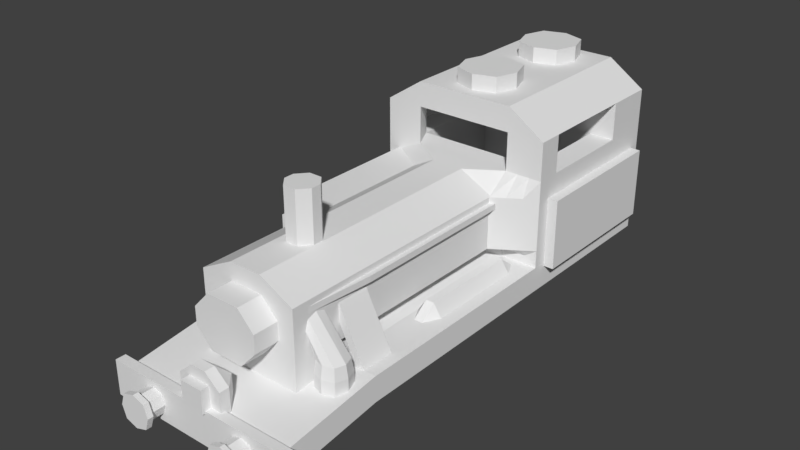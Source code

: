 # Source: Ireland_Train_Undissolved.blend  (saved by Blender 2.79.0; exported with 4.5.12 LTS)
import bpy
from mathutils import Matrix  # noqa: F401  (used for matrix-valued properties, if any)

bpy.ops.wm.read_factory_settings(use_empty=True)
scene = bpy.context.scene
scene.name = 'Scene'

# ---- collections
col_collection_1 = bpy.data.collections.new('Collection 1'); scene.collection.children.link(col_collection_1)

# ---- world
world_world = bpy.data.worlds.new('World'); scene.world = world_world
world_world.color = (0.05088, 0.05088, 0.05088)
world_world.use_sun_shadow = False
world_world.sun_shadow_jitter_overblur = 0.0
world_world.cycles.sampling_method = 'MANUAL'

# ---- meshes
me_cube_002 = bpy.data.meshes.new('Cube.002')
me_cube_002.from_pydata([(-1.75, -5.0, -0.25), (-1.75, -5.0, 0.25), (-1.75, 5.0, 0.0), (-1.75, 5.0, 0.5), (1.75, -5.0, -0.25), (1.75, -5.0, 0.25), (1.75, 5.0, 0.0), (1.75, 5.0, 0.5), (-1.75, 1.0, 0.0), (-1.75, 1.0, 0.5), (1.75, 1.0, 0.0), (1.75, 1.0, 0.5), (-1.75, -1.0, 0.0), (1.75, -1.0, 0.5), (-1.75, -1.0, 0.5), (1.75, -1.0, 0.0), (-1.75, -3.0, 0.0), (1.75, -3.0, 0.5), (-1.75, -3.0, 0.5), (1.75, -3.0, 0.0), (1.495, 5.0, 0.0), (1.749, 5.0, 0.5), (1.25, -5.0, -0.25), (1.495, -5.0, 0.25), (1.495, 1.0, 0.5), (1.739, 1.401, 0.0), (1.495, -1.0, 0.5), (1.739, -1.401, 0.0), (1.495, -3.0, 0.5), (1.25, -3.0, 0.0), (-1.495, 5.0, 0.0), (-1.495, -5.0, 0.25), (-1.739, 1.401, 0.0), (-1.739, -1.401, 0.0), (-1.25, -3.0, 0.0), (-1.751, 5.0, 0.5), (-1.25, -5.0, -0.25), (-1.495, 1.0, 0.5), (-1.495, -1.0, 0.5), (-1.495, -3.0, 0.5), (0.9967, 0.7973, -0.75), (0.9967, -0.7973, -0.75), (-0.9967, 0.7973, -0.75), (-0.9967, -0.7973, -0.75), (0.9954, 5.0, 0.5), (0.75, -5.0, -0.25), (0.9954, 1.0, 0.5), (0.9954, -1.0, 0.5), (0.9954, -3.0, 0.5), (0.8972, 5.0, 0.0), (0.9954, -5.0, 0.25), (0.75, 1.401, 0.0), (0.75, -1.401, 0.0), (0.75, -3.0, 0.0), (0.75, 0.7973, -0.75), (0.75, -0.7973, -0.75), (-0.9954, 5.0, 0.0), (-0.9954, -5.0, 0.25), (-0.9944, 1.401, 0.0), (-0.9944, -1.401, 0.0), (-0.75, -3.0, 0.0), (-0.6233, 0.7973, -0.75), (-0.6233, -0.7973, -0.75), (-0.9954, 5.0, 0.5), (-0.75, -5.0, -0.25), (-0.9954, 1.0, 0.5), (-0.9954, -1.0, 0.5), (-0.9954, -3.0, 0.5), (-1.75, 2.0, 0.5), (1.75, 2.0, 0.0), (-1.75, 2.0, 0.0), (1.75, 2.0, 0.5), (1.678, 2.301, 0.0), (1.749, 2.0, 0.5), (-1.678, 2.301, 0.0), (-1.751, 2.0, 0.5), (1.249, 2.0, 0.5), (0.7868, 2.301, 0.0), (-0.9946, 2.301, 0.0), (-1.251, 2.0, 0.5), (-1.75, 4.5, 0.5), (1.75, 4.5, 0.0), (-1.75, 4.5, 0.0), (1.75, 4.5, 0.5), (1.523, 4.545, 0.0), (1.749, 4.5, 0.5), (-1.523, 4.545, 0.0), (-1.751, 4.5, 0.5), (0.8807, 4.545, 0.0), (-0.9953, 4.545, 0.0), (-1.75, 1.5, 0.0), (1.75, 1.5, 0.5), (1.708, 1.851, 0.0), (1.749, 1.5, 0.5), (-1.708, 1.851, 0.0), (-1.751, 1.5, 0.5), (0.9954, 1.5, 0.5), (0.7684, 1.851, 0.0), (-0.9945, 1.851, 0.0), (-0.9954, 1.5, 0.5), (-1.75, 1.5, 0.5), (1.75, 1.5, 0.0), (-1.75, 4.0, 0.0), (1.75, 4.0, 0.5), (1.554, 4.096, 0.0), (1.749, 4.0, 0.5), (-1.554, 4.096, 0.0), (-1.751, 4.0, 0.5), (1.249, 4.0, 0.5), (0.8619, 4.096, 0.0), (-0.9952, 4.096, 0.0), (-1.251, 4.0, 0.5), (-1.75, 4.0, 0.5), (1.75, 4.0, 0.0), (0.9954, 5.0, 2.25), (1.749, 5.0, 2.25), (-0.9954, 5.0, 2.25), (-1.751, 5.0, 2.25), (1.749, 4.0, 2.25), (1.749, 2.0, 2.25), (-1.751, 4.0, 2.25), (-1.751, 2.0, 2.25), (1.249, 4.0, 2.25), (1.249, 2.0, 2.25), (-1.251, 4.0, 2.25), (-1.251, 2.0, 2.25), (1.749, 4.5, 2.25), (-1.751, 4.5, 2.25), (1.005, 5.0, 3.5), (0.9954, 5.0, 3.5), (1.749, 1.5, 2.25), (-1.751, 1.5, 2.25), (0.9954, 1.5, 2.25), (-0.9954, 1.5, 2.25), (0.9954, 5.0, 3.0), (1.749, 5.0, 3.0), (-0.9954, 5.0, 3.0), (-1.751, 5.0, 3.0), (0.9954, 2.0, 3.0), (1.749, 2.0, 3.0), (-1.751, 2.0, 3.0), (-1.251, 2.0, 3.0), (1.749, 4.5, 3.0), (-1.751, 4.5, 3.0), (1.749, 1.5, 3.0), (-1.751, 1.5, 3.0), (0.9954, 1.5, 3.0), (-0.9954, 1.5, 3.0), (1.749, 4.0, 3.0), (-1.751, 4.0, 3.0), (0.9954, 4.0, 3.0), (-1.251, 4.0, 3.0), (-0.9954, 5.0, 3.5), (-1.005, 5.0, 3.5), (0.9954, 2.0, 3.5), (1.005, 2.0, 3.5), (-1.005, 2.0, 3.5), (-0.9954, 2.0, 3.5), (1.005, 4.5, 3.5), (-1.005, 4.5, 3.5), (0.9954, 4.5, 3.5), (-0.9954, 4.5, 3.5), (1.005, 1.5, 3.5), (-1.005, 1.5, 3.5), (0.9954, 1.5, 3.5), (-0.9954, 1.5, 3.5), (1.005, 4.0, 3.5), (-1.005, 4.0, 3.5), (0.9954, 4.0, 3.5), (-0.9954, 4.0, 3.5), (-0.3187, -3.0, 2.25), (-0.9954, -3.0, 0.5), (0.9954, -3.0, 0.5), (0.3187, -3.0, 2.25), (0.9954, -3.0, 0.85), (-0.9954, -3.0, 0.85), (-1.751, 4.0, 0.85), (-0.9954, 1.0, 0.85), (0.9954, 1.0, 0.85), (-1.751, 5.0, 0.85), (-1.751, 4.5, 0.85), (-1.751, 2.0, 0.85), (-1.751, 1.5, 0.85), (1.749, 5.0, 0.85), (0.9954, 5.0, 0.85), (1.749, 4.0, 0.85), (1.749, 4.5, 0.85), (-0.9954, 5.0, 0.85), (1.749, 1.5, 0.85), (1.749, 2.0, 0.85), (-0.9933, -3.0, 0.675), (-0.9954, 1.5, 0.675), (-1.751, 5.0, 0.675), (-1.751, 2.0, 0.675), (1.749, 5.0, 0.675), (1.749, 4.0, 0.675), (1.749, 2.0, 0.675), (0.9933, -3.0, 0.675), (-1.751, 4.0, 0.675), (0.9954, 1.5, 0.675), (-1.751, 4.5, 0.675), (-1.751, 1.5, 0.675), (0.9954, 5.0, 0.675), (1.749, 4.5, 0.675), (-0.9954, 5.0, 0.675), (1.749, 1.5, 0.675), (0.9954, -3.0, 1.9), (-1.751, 4.0, 1.9), (0.9954, 1.0, 1.9), (-1.751, 4.5, 1.9), (-1.751, 1.5, 1.9), (0.9954, 5.0, 1.9), (1.749, 4.5, 1.9), (-0.9954, 5.0, 1.9), (1.749, 1.5, 1.9), (-0.9954, -3.0, 1.9), (-0.9954, 1.0, 1.9), (-1.751, 5.0, 1.9), (-1.751, 2.0, 1.9), (1.749, 5.0, 1.9), (1.749, 4.0, 1.9), (1.749, 2.0, 1.9), (-0.9954, 1.05, 0.5), (-0.3187, 1.05, 2.25), (0.3187, 1.05, 2.25), (0.9954, 1.05, 0.5), (-0.9954, 1.05, 0.85), (0.9954, 1.05, 0.85), (0.3187, 1.05, 0.675), (-0.3187, 1.05, 0.675), (-0.9954, 1.05, 1.9), (0.9954, 1.05, 1.9), (0.9954, -4.0, 1.9), (0.3187, -4.0, 2.25), (-0.9933, -4.0, 0.675), (-0.9954, -4.0, 0.35), (0.9954, -4.0, 0.35), (-0.3187, -4.0, 2.25), (0.9933, -4.0, 0.675), (0.9954, -4.0, 0.85), (-0.9954, -4.0, 1.9), (-0.9954, -4.0, 0.85), (-0.3318, 5.0, 0.5), (0.3318, 5.0, 0.5), (-0.25, -5.0, -0.25), (0.25, -5.0, -0.25), (-0.3318, -3.0, 0.5), (0.3318, -3.0, 0.5), (0.2663, 5.0, 0.0), (-0.3645, 5.0, 0.0), (0.3318, -5.0, 0.25), (-0.3318, -5.0, 0.25), (0.1685, 1.401, 0.0), (-0.4129, 1.401, 0.0), (0.1685, -1.401, 0.0), (-0.4129, -1.401, 0.0), (0.25, -3.0, 0.0), (-0.25, -3.0, 0.0), (0.2922, 0.7973, -0.75), (-0.1656, 0.7973, -0.75), (0.2922, -0.7973, -0.75), (-0.1656, -0.7973, -0.75), (-0.3318, 2.0, 0.5), (0.3318, 2.0, 0.5), (0.193, 2.301, 0.0), (-0.4008, 2.301, 0.0), (0.2553, 4.545, 0.0), (-0.37, 4.545, 0.0), (0.1808, 1.851, 0.0), (-0.4069, 1.851, 0.0), (0.2429, 4.096, 0.0), (-0.3762, 4.096, 0.0), (-0.3318, 4.0, 0.5), (0.3318, 4.0, 0.5), (-0.3318, 5.0, 2.25), (0.3318, 5.0, 2.25), (-0.3318, 2.0, 2.25), (0.3318, 2.0, 2.25), (-0.3318, 1.5, 2.25), (0.3318, 1.5, 2.25), (-0.3318, 4.0, 2.25), (0.3318, 4.0, 2.25), (-0.3318, 5.0, 3.0), (0.3318, 5.0, 3.0), (-0.3318, 4.0, 3.0), (0.3318, 4.0, 3.0), (-0.3318, 5.0, 3.5), (0.3318, 5.0, 3.5), (-0.3318, 4.5, 3.5), (0.3318, 4.5, 3.5), (-0.3318, 4.0, 3.5), (0.3318, 4.0, 3.5), (-0.3318, 2.0, 3.0), (0.3318, 2.0, 3.0), (0.3318, 1.5, 3.0), (-0.3318, 1.5, 3.0), (-0.3318, 1.5, 3.5), (0.3318, 1.5, 3.5), (0.3318, 2.0, 3.5), (-0.3318, 2.0, 3.5), (-0.1062, -3.0, 2.25), (0.1062, -3.0, 2.25), (-0.3318, 5.0, 0.85), (0.3318, 5.0, 0.85), (-0.3318, 5.0, 0.675), (0.3318, 5.0, 0.675), (-0.3318, 5.0, 1.9), (0.3318, 5.0, 1.9), (-0.1062, 1.05, 2.25), (0.1062, 1.05, 2.25), (-0.3318, -4.0, 0.35), (0.3318, -4.0, 0.35), (-0.1062, -4.0, 2.25), (0.1062, -4.0, 2.25), (0.3302, -4.0, 0.85), (-0.3302, -4.0, 0.85), (0.1062, -4.0, 0.675), (-0.1062, -4.0, 0.675), (0.3302, -4.0, 1.9), (-0.3302, -4.0, 1.9), (0.3302, -4.5, 0.85), (-0.3302, -4.5, 0.85), (0.3302, -4.5, 1.9), (-0.3302, -4.5, 1.9), (-0.1106, 5.0, 0.5), (0.1106, 5.0, 0.5), (-0.08333, -5.0, -0.25), (0.08333, -5.0, -0.25), (-0.1106, -3.0, 0.5), (0.1106, -3.0, 0.5), (0.05605, 5.0, 0.0), (-0.1542, 5.0, 0.0), (0.1106, -5.0, 0.25), (-0.1106, -5.0, 0.25), (-0.02528, 1.401, 0.0), (-0.2191, 1.401, 0.0), (-0.02528, -1.401, 0.0), (-0.2191, -1.401, 0.0), (0.08333, -3.0, 0.0), (-0.08333, -3.0, 0.0), (0.1396, 0.7973, -0.75), (-0.01296, 0.7973, -0.75), (0.1396, -0.7973, -0.75), (-0.01296, -0.7973, -0.75), (-0.1106, 2.0, 0.5), (0.1106, 2.0, 0.5), (-0.004947, 2.301, 0.0), (-0.2029, 2.301, 0.0), (0.0469, 4.545, 0.0), (-0.1615, 4.545, 0.0), (-0.01511, 1.851, 0.0), (-0.211, 1.851, 0.0), (0.03653, 4.096, 0.0), (-0.1698, 4.096, 0.0), (-0.1106, 4.0, 0.5), (0.1106, 4.0, 0.5), (-0.1106, 5.0, 2.25), (0.1106, 5.0, 2.25), (-0.1106, 2.0, 2.25), (0.1106, 2.0, 2.25), (-0.1106, 1.5, 2.25), (0.1106, 1.5, 2.25), (-0.1106, 4.0, 2.25), (0.1106, 4.0, 2.25), (-0.1106, 5.0, 3.0), (0.1106, 5.0, 3.0), (-0.1106, 4.0, 3.0), (0.1106, 4.0, 3.0), (-0.1106, 5.0, 3.5), (0.1106, 5.0, 3.5), (-0.1106, 4.5, 3.5), (0.1106, 4.5, 3.5), (-0.1106, 4.0, 3.5), (0.1106, 4.0, 3.5), (-0.1106, 2.0, 3.0), (0.1106, 2.0, 3.0), (0.1106, 1.5, 3.0), (-0.1106, 1.5, 3.0), (-0.1106, 1.5, 3.5), (0.1106, 1.5, 3.5), (0.1106, 2.0, 3.5), (-0.1106, 2.0, 3.5), (-0.03541, -3.0, 2.25), (0.03541, -3.0, 2.25), (-0.1106, 5.0, 0.85), (0.1106, 5.0, 0.85), (-0.1106, 5.0, 0.675), (0.1106, 5.0, 0.675), (-0.1106, 5.0, 1.9), (0.1106, 5.0, 1.9), (-0.03541, 1.05, 2.25), (0.03541, 1.05, 2.25), (-0.1106, -4.0, 0.35), (0.1106, -4.0, 0.35), (-0.03541, -4.0, 2.25), (0.03541, -4.0, 2.25), (0.2191, -4.0, 0.85), (-0.2191, -4.0, 0.85), (0.03541, -4.0, 0.675), (-0.03541, -4.0, 0.675), (0.2191, -4.0, 1.9), (-0.2191, -4.0, 1.9), (0.2191, -4.5, 0.85), (-0.2191, -4.5, 0.85), (0.2191, -4.5, 1.9), (-0.2191, -4.5, 1.9), (-0.9954, -3.0, 1.55), (-0.9954, -3.0, 1.2), (-0.9954, 1.0, 1.55), (-0.9954, 1.0, 1.2), (-1.751, 5.0, 1.55), (-1.751, 5.0, 1.2), (-1.751, 2.0, 1.55), (-1.751, 2.0, 1.2), (1.749, 5.0, 1.55), (1.749, 5.0, 1.2), (1.749, 4.0, 1.55), (1.749, 4.0, 1.2), (1.749, 2.0, 1.55), (1.749, 2.0, 1.2), (0.9954, -3.0, 1.2), (0.9954, -3.0, 1.55), (-1.751, 4.0, 1.2), (-1.751, 4.0, 1.55), (0.9954, 1.0, 1.2), (0.9954, 1.0, 1.55), (-1.751, 4.5, 1.2), (-1.751, 4.5, 1.55), (-1.751, 1.5, 1.2), (-1.751, 1.5, 1.55), (0.9954, 5.0, 1.2), (0.9954, 5.0, 1.55), (1.749, 4.5, 1.2), (1.749, 4.5, 1.55), (-0.9954, 5.0, 1.2), (-0.9954, 5.0, 1.55), (1.749, 1.5, 1.2), (1.749, 1.5, 1.55), (0.9954, 1.05, 1.55), (0.9954, 1.05, 1.2), (-0.9954, 1.05, 1.2), (-0.9954, 1.05, 1.55), (-0.9954, -4.0, 1.55), (-0.9954, -4.0, 1.2), (0.9954, -4.0, 1.2), (0.9954, -4.0, 1.55), (-0.6573, -4.0, 1.2), (-0.6573, -4.0, 1.55), (0.6573, -4.0, 1.2), (0.6573, -4.0, 1.55), (0.3318, 5.0, 1.2), (0.3318, 5.0, 1.55), (-0.3318, 5.0, 1.2), (-0.3318, 5.0, 1.55), (-0.6573, -4.5, 1.2), (-0.6573, -4.5, 1.55), (0.6573, -4.5, 1.2), (0.6573, -4.5, 1.55), (-0.2191, -4.5, 1.2), (-0.2191, -4.5, 1.55), (0.2191, -4.5, 1.2), (0.2191, -4.5, 1.55), (0.1106, 5.0, 1.2), (0.1106, 5.0, 1.55), (-0.1106, 5.0, 1.2), (-0.1106, 5.0, 1.55), (-0.9954, -2.345, 0.5), (0.3187, -2.345, 2.25), (-0.9954, -2.345, 0.85), (0.9954, -2.345, 0.85), (0.3187, -2.345, 0.675), (-0.3187, -2.345, 0.675), (-0.9954, -2.345, 1.9), (0.9954, -2.345, 1.9), (-0.3187, -2.345, 2.25), (0.9954, -2.345, 0.5), (0.1062, -2.345, 2.25), (-0.1062, -2.345, 2.25), (0.03541, -2.345, 2.25), (-0.03541, -2.345, 2.25), (0.9954, -2.345, 1.2), (0.9954, -2.345, 1.55), (-0.9954, -2.345, 1.55), (-0.9954, -2.345, 1.2), (-0.1268, -2.99, 2.243), (-0.1268, -2.99, 3.243), (-0.1268, -2.39, 2.243), (-0.1268, -2.39, 3.243), (0.1268, -2.99, 2.243), (0.1268, -2.99, 3.243), (0.1268, -2.39, 2.243), (0.1268, -2.39, 3.243), (0.1, -2.39, 2.243), (-0.1, -2.39, 2.243), (-0.1, -2.39, 3.243), (0.1, -2.39, 3.243), (-0.1, -2.99, 2.243), (0.1, -2.99, 2.243), (0.1, -2.99, 3.243), (-0.1, -2.99, 3.243), (-0.3, -2.59, 2.243), (-0.3, -2.79, 2.243), (-0.3, -2.79, 3.243), (-0.3, -2.59, 3.243), (0.3, -2.79, 2.243), (0.3, -2.59, 2.243), (0.3, -2.59, 3.243), (0.3, -2.79, 3.243), (0.1, -2.59, 3.243), (0.1, -2.79, 3.243), (-0.1, -2.59, 3.243), (-0.1, -2.79, 3.243), (-1.962, -5.192, -0.3457), (-1.962, -5.192, 0.3457), (-1.962, -4.992, -0.3457), (-1.962, -4.992, 0.3457), (1.962, -5.192, -0.3457), (1.962, -5.192, 0.3457), (1.962, -4.992, -0.3457), (1.962, -4.992, 0.3457), (-1.24, -5.341, 7.191e-10), (-1.0, -5.341, 0.24), (-0.76, -5.341, 7.191e-10), (-1.0, -5.341, -0.24), (-1.24, -5.173, -1.74e-08), (-1.18, -5.341, -0.18), (-1.24, -5.508, 1.884e-08), (-1.18, -5.341, 0.18), (-1.0, -5.173, 0.24), (-1.0, -5.508, 0.24), (-0.82, -5.341, 0.18), (-0.76, -5.173, -1.74e-08), (-0.76, -5.508, 1.884e-08), (-0.82, -5.341, -0.18), (-1.0, -5.173, -0.24), (-1.0, -5.508, -0.24), (-1.18, -5.173, -0.18), (-1.18, -5.508, -0.18), (-1.18, -5.173, 0.18), (-1.18, -5.508, 0.18), (-0.82, -5.173, -0.18), (-0.82, -5.508, -0.18), (-0.82, -5.173, 0.18), (-0.82, -5.508, 0.18), (0.76, -5.341, 7.191e-10), (1.0, -5.341, 0.24), (1.24, -5.341, 7.191e-10), (1.0, -5.341, -0.24), (0.76, -5.173, -1.74e-08), (0.82, -5.341, -0.18), (0.76, -5.508, 1.884e-08), (0.82, -5.341, 0.18), (1.0, -5.173, 0.24), (1.0, -5.508, 0.24), (1.18, -5.341, 0.18), (1.24, -5.173, -1.74e-08), (1.24, -5.508, 1.884e-08), (1.18, -5.341, -0.18), (1.0, -5.173, -0.24), (1.0, -5.508, -0.24), (0.82, -5.173, -0.18), (0.82, -5.508, -0.18), (0.82, -5.173, 0.18), (0.82, -5.508, 0.18), (1.18, -5.173, -0.18), (1.18, -5.508, -0.18), (1.18, -5.173, 0.18), (1.18, -5.508, 0.18), (-1.18, -5.608, -0.18), (-1.24, -5.608, 2.639e-08), (-1.18, -5.608, 0.18), (-1.0, -5.608, 0.24), (-0.82, -5.608, 0.18), (-0.76, -5.608, 2.639e-08), (-0.82, -5.608, -0.18), (-1.0, -5.608, -0.24), (0.82, -5.607, -0.18), (0.76, -5.607, 2.639e-08), (0.82, -5.607, 0.18), (1.0, -5.607, 0.24), (1.18, -5.607, 0.18), (1.24, -5.607, 2.639e-08), (1.18, -5.607, -0.18), (1.0, -5.607, -0.24), (-1.236, -5.498, -0.2451), (-1.316, -5.498, -0.006299), (-1.236, -5.498, 0.2325), (-0.9976, -5.498, 0.3121), (-0.7588, -5.498, 0.2325), (-0.6792, -5.498, -0.006299), (-0.7588, -5.498, -0.2451), (-0.9976, -5.498, -0.3247), (-1.236, -5.608, -0.2451), (-1.316, -5.608, -0.006299), (-1.236, -5.608, 0.2325), (-0.9976, -5.608, 0.3121), (-0.7588, -5.608, 0.2325), (-0.6792, -5.608, -0.006299), (-0.7588, -5.608, -0.2451), (-0.9976, -5.608, -0.3247), (0.7658, -5.508, -0.2339), (0.6878, -5.508, 5.199e-05), (0.7658, -5.508, 0.2341), (0.9998, -5.508, 0.3121), (1.234, -5.508, 0.2341), (1.312, -5.508, 5.199e-05), (1.234, -5.508, -0.2339), (0.9998, -5.508, -0.3119), (0.7658, -5.607, -0.2339), (0.6878, -5.607, 5.2e-05), (0.7658, -5.607, 0.2341), (0.9998, -5.607, 0.3121), (1.234, -5.607, 0.2341), (1.312, -5.607, 5.2e-05), (1.234, -5.607, -0.2339), (0.9998, -5.607, -0.3119), (-1.583, -3.0, 0.375), (-1.408, -3.0, 0.375), (-1.583, -2.345, 0.375), (-1.408, -2.345, 0.375), (1.408, -3.0, 0.375), (1.583, -3.0, 0.375), (1.408, -2.345, 0.375), (1.583, -2.345, 0.375), (-1.525, -1.0, 0.02876), (-1.525, -1.0, 2.029), (-1.525, 1.543, 0.02876), (-1.525, 1.543, 2.029), (-0.102, -1.0, 2.029), (-0.102, 1.543, 2.029), (-1.18, 1.543, 2.029), (-1.18, -1.0, 0.02876), (-1.18, -1.0, 2.029), (-0.102, -2.042, 2.029), (-0.102, -2.042, 0.02876), (-1.18, -2.042, 0.02876), (-1.18, -2.042, 2.029), (-1.525, -1.0, 0.6954), (-1.525, -1.0, 1.362), (-1.525, 1.543, 1.362), (-1.525, 1.543, 0.6954), (-1.18, -1.0, 1.362), (-1.18, -1.0, 0.6954), (-0.102, -2.042, 1.362), (-0.102, -2.042, 0.6954), (-1.18, -2.042, 1.362), (-1.18, -2.042, 0.6954), (-1.651, -1.098, 0.6954), (-1.651, -1.098, 1.362), (-1.651, 1.777, 1.362), (-1.651, 1.777, 0.6954), (-1.246, -1.098, 1.362), (-1.246, -1.098, 0.6954), (0.02484, -2.276, 1.362), (0.02484, -2.276, 0.6954), (-1.246, -2.276, 1.362), (-1.246, -2.276, 0.6954), (1.118, 1.0, 0.6819), (1.373, 1.0, 0.6819), (1.118, -1.0, 0.6819), (1.373, -1.0, 0.6819), (1.247, 5.0, 0.5), (1.498, 5.0, 0.5), (0.9167, -5.0, -0.25), (1.083, -5.0, -0.25), (1.162, 1.326, 0.5), (1.329, 1.326, 0.5), (1.162, -1.32, 0.5), (1.329, -1.32, 0.5), (1.162, -3.0, 0.5), (1.329, -3.0, 0.5), (1.296, 5.0, 0.0), (1.097, 5.0, 0.0), (1.329, -5.0, 0.25), (1.162, -5.0, 0.25), (1.409, 1.401, 0.0), (1.08, 1.401, 0.0), (1.409, -1.401, 0.0), (1.08, -1.401, 0.0), (1.083, -3.0, 0.0), (0.9167, -3.0, 0.0), (0.9144, 0.7973, -0.75), (0.8322, 0.7973, -0.75), (0.9144, -0.7973, -0.75), (0.8322, -0.7973, -0.75), (1.381, 2.301, 0.0), (1.084, 2.301, 0.0), (1.309, 4.545, 0.0), (1.095, 4.545, 0.0), (1.247, 1.5, 0.5), (1.498, 1.5, 0.5), (1.395, 1.851, 0.0), (1.082, 1.851, 0.0), (1.323, 4.096, 0.0), (1.093, 4.096, 0.0), (1.247, 5.0, 2.25), (1.498, 5.0, 2.25), (1.247, 1.5, 2.25), (1.498, 1.5, 2.25), (1.247, 5.0, 3.0), (1.498, 5.0, 3.0), (1.247, 1.5, 3.0), (1.498, 1.5, 3.0), (0.9988, 5.0, 3.5), (1.002, 5.0, 3.5), (0.9988, 2.0, 3.5), (1.002, 2.0, 3.5), (0.9988, 4.5, 3.5), (1.002, 4.5, 3.5), (0.9988, 1.5, 3.5), (1.002, 1.5, 3.5), (0.9988, 4.0, 3.5), (1.002, 4.0, 3.5), (1.247, 5.0, 0.85), (1.498, 5.0, 0.85), (1.498, 1.333, 0.85), (1.247, 1.167, 0.85), (1.498, 1.5, 0.675), (1.247, 1.5, 0.675), (1.247, 5.0, 0.675), (1.498, 5.0, 0.675), (1.247, 5.0, 1.9), (1.498, 5.0, 1.9), (1.498, 1.333, 1.9), (1.247, 1.167, 1.9), (1.498, 1.333, 1.2), (1.247, 1.167, 1.2), (1.498, 1.333, 1.55), (1.247, 1.167, 1.55), (1.247, 5.0, 1.2), (1.498, 5.0, 1.2), (1.247, 5.0, 1.55), (1.498, 5.0, 1.55), (1.162, 1.0, 0.75), (1.329, 1.0, 0.75), (1.162, -1.0, 0.75), (1.329, -1.0, 0.75), (0.9954, -3.0, 1.667), (0.9954, -3.0, 1.783), (-0.9954, 1.05, 1.667), (-0.9954, 1.05, 1.783), (0.9954, -4.0, 1.667), (0.9954, -4.0, 1.783), (-0.5482, -4.0, 1.667), (-0.4392, -4.0, 1.783), (0.5482, -4.0, 1.667), (0.4392, -4.0, 1.783), (-0.5482, -4.5, 1.667), (-0.4392, -4.5, 1.783), (0.5482, -4.5, 1.667), (0.4392, -4.5, 1.783), (-0.2191, -4.5, 1.667), (-0.2191, -4.5, 1.783), (0.2191, -4.5, 1.667), (0.2191, -4.5, 1.783), (-0.9954, -3.0, 1.783), (-0.9954, -3.0, 1.667), (0.9954, 1.05, 1.783), (0.9954, 1.05, 1.667), (-0.9954, -4.0, 1.783), (-0.9954, -4.0, 1.667), (-0.9954, -2.345, 1.667), (-0.9954, -2.345, 1.783), (0.9954, -2.345, 1.783), (0.9954, -2.345, 1.667), (0.9964, -3.655, 1.667), (0.9964, -3.655, 1.783), (1.095, 1.076, 1.783), (1.095, 1.076, 1.667), (1.095, -2.345, 1.783), (1.095, -2.345, 1.667), (1.034, -3.504, 0.6696), (1.334, -3.204, 0.6696), (1.634, -3.504, 0.6696), (1.334, -3.804, 0.6696), (1.034, -3.504, 0.1896), (1.109, -3.729, 0.6696), (0.9685, -3.504, 1.18), (1.109, -3.279, 0.6696), (1.334, -3.204, 0.1896), (0.9685, -3.26, 1.424), (1.559, -3.279, 0.6696), (1.634, -3.504, 0.1896), (0.9685, -3.504, 1.668), (1.559, -3.729, 0.6696), (1.334, -3.804, 0.1896), (0.9685, -3.748, 1.424), (1.109, -3.729, 0.1896), (0.9685, -3.687, 1.241), (1.109, -3.279, 0.1896), (0.9685, -3.321, 1.241), (1.559, -3.729, 0.1896), (0.9685, -3.687, 1.607), (1.559, -3.279, 0.1896), (0.9685, -3.321, 1.607), (1.073, -3.504, 0.9096), (1.334, -3.243, 0.9096), (1.595, -3.504, 0.9096), (1.334, -3.765, 0.9096), (1.138, -3.7, 0.9096), (1.138, -3.308, 0.9096), (1.529, -3.308, 0.9096), (1.529, -3.7, 0.9096), (-0.225, -5.248, 0.3051), (-0.225, -5.248, 0.7551), (-0.225, -5.076, 0.3051), (-0.225, -5.076, 0.7551), (0.225, -5.248, 0.3051), (0.225, -5.248, 0.7551), (0.225, -5.076, 0.3051), (0.225, -5.076, 0.7551), (-0.45, -5.076, 0.7206), (-0.45, -5.076, 0.08011), (0.45, -5.076, 0.08011), (0.45, -5.076, 0.7206), (-0.45, -4.876, 0.7206), (-0.45, -4.876, 0.08011), (0.45, -4.876, 0.08011), (0.45, -4.876, 0.7206), (0.075, -5.076, 0.3051), (-0.075, -5.076, 0.3051), (-0.075, -5.076, 0.7551), (0.075, -5.076, 0.7551), (-0.075, -5.248, 0.3051), (0.075, -5.248, 0.3051), (0.075, -5.248, 0.7551), (-0.075, -5.248, 0.7551), (0.15, -5.076, 0.08011), (-0.15, -5.076, 0.08011), (-0.15, -5.076, 0.9801), (0.15, -5.076, 0.9801), (0.15, -4.557, 0.08011), (-0.15, -4.557, 0.08011), (-0.15, -4.876, 0.9801), (0.15, -4.876, 0.9801), (-0.225, -5.248, 0.4551), (-0.225, -5.248, 0.6051), (-0.225, -5.076, 0.6051), (-0.225, -5.076, 0.4551), (0.225, -5.076, 0.6051), (0.225, -5.076, 0.4551), (0.225, -5.248, 0.6051), (0.225, -5.248, 0.4551), (-0.45, -5.076, 0.5071), (-0.45, -5.076, 0.2936), (0.45, -5.076, 0.5071), (0.45, -5.076, 0.2936), (-0.45, -4.876, 0.5071), (-0.45, -4.876, 0.2936), (0.45, -4.876, 0.5071), (0.45, -4.876, 0.2936), (-0.15, -4.557, 0.6801), (-0.15, -4.557, 0.3801), (0.15, -4.557, 0.6801), (0.15, -4.557, 0.3801), (0.075, -5.248, 0.6051), (0.075, -5.248, 0.4551), (-0.075, -5.248, 0.6051), (-0.075, -5.248, 0.4551), (1.551, 1.78, 0.4287), (1.551, 1.78, 1.829), (1.551, 4.78, 0.4287), (1.551, 4.78, 1.829), (1.951, 1.78, 0.4287), (1.951, 1.78, 1.829), (1.951, 4.78, 0.4287), (1.951, 4.78, 1.829), (-1.551, 4.78, 0.4287), (-1.551, 4.78, 1.829), (-1.551, 1.78, 0.4287), (-1.551, 1.78, 1.829), (-1.951, 4.78, 0.4287), (-1.951, 4.78, 1.829), (-1.951, 1.78, 0.4287), (-1.951, 1.78, 1.829), (-0.5878, 4.327, 3.647), (0.0, 4.915, 3.647), (0.5878, 4.327, 3.647), (0.0, 3.739, 3.647), (-0.5878, 4.327, 3.485), (-0.4408, 3.886, 3.647), (-0.5878, 4.327, 3.808), (-0.4408, 4.768, 3.647), (0.0, 4.915, 3.485), (0.0, 4.915, 3.808), (0.4408, 4.768, 3.647), (0.5878, 4.327, 3.485), (0.5878, 4.327, 3.808), (0.4408, 3.886, 3.647), (0.0, 3.739, 3.485), (0.0, 3.739, 3.808), (-0.4408, 3.886, 3.485), (-0.4408, 3.886, 3.808), (-0.4408, 4.768, 3.485), (-0.4408, 4.768, 3.808), (0.4408, 3.886, 3.485), (0.4408, 3.886, 3.808), (0.4408, 4.768, 3.485), (0.4408, 4.768, 3.808), (-0.5878, 2.327, 3.647), (0.0, 2.915, 3.647), (0.5878, 2.327, 3.647), (0.0, 1.739, 3.647), (-0.5878, 2.327, 3.485), (-0.4408, 1.886, 3.647), (-0.5878, 2.327, 3.808), (-0.4408, 2.768, 3.647), (0.0, 2.915, 3.485), (0.0, 2.915, 3.808), (0.4408, 2.768, 3.647), (0.5878, 2.327, 3.485), (0.5878, 2.327, 3.808), (0.4408, 1.886, 3.647), (0.0, 1.739, 3.485), (0.0, 1.739, 3.808), (-0.4408, 1.886, 3.485), (-0.4408, 1.886, 3.808), (-0.4408, 2.768, 3.485), (-0.4408, 2.768, 3.808), (0.4408, 1.886, 3.485), (0.4408, 1.886, 3.808), (0.4408, 2.768, 3.485), (0.4408, 2.768, 3.808)], [], [(82, 80, 3, 2), (20, 21, 7, 6), (19, 17, 5, 4), (36, 31, 1, 0), (29, 19, 4, 22), (39, 18, 1, 31), (95, 100, 9, 37), (92, 101, 10, 25), (101, 91, 11, 10), (12, 14, 9, 8), (16, 18, 14, 12), (37, 9, 14, 38), (25, 10, 15, 27), (10, 11, 13, 15), (0, 1, 18, 16), (38, 14, 18, 39), (27, 15, 19, 29), (15, 13, 17, 19), (677, 27, 29, 679), (13, 26, 28, 17), (675, 25, 40, 681), (11, 24, 26, 13), (691, 92, 25, 675), (91, 93, 24, 11), (17, 28, 23, 5), (679, 29, 22, 664), (4, 5, 23, 22), (671, 662, 21, 20), (2, 3, 35, 30), (16, 34, 36, 0), (90, 94, 32, 8), (8, 32, 33, 12), (12, 33, 34, 16), (66, 38, 39, 67), (65, 37, 38, 66), (99, 95, 37, 65), (67, 39, 31, 57), (64, 57, 31, 36), (681, 40, 41, 683), (33, 32, 42, 43), (25, 27, 41, 40), (59, 33, 43, 62), (678, 52, 55, 684), (258, 54, 55, 260), (663, 674, 50, 45), (669, 48, 50, 674), (689, 96, 46, 665), (46, 47, 659, 657), (667, 47, 48, 669), (248, 243, 44, 49), (256, 53, 45, 245), (268, 97, 51, 252), (252, 51, 54, 258), (254, 52, 53, 256), (33, 59, 60, 34), (32, 58, 61, 42), (94, 98, 58, 32), (34, 60, 64, 36), (30, 35, 63, 56), (42, 61, 62, 43), (255, 59, 62, 261), (244, 251, 57, 64), (246, 67, 57, 251), (477, 474, 170, 300), (473, 467, 173, 206), (190, 171, 235, 234), (272, 111, 79, 262), (106, 110, 78, 74), (270, 109, 77, 264), (221, 220, 118, 119), (723, 214, 130, 698), (102, 106, 74, 70), (103, 105, 73, 71), (693, 104, 72, 685), (113, 103, 71, 69), (104, 113, 69, 72), (107, 112, 68, 75), (90, 100, 68, 70), (35, 3, 80, 87), (20, 6, 81, 84), (6, 7, 83, 81), (671, 20, 84, 687), (7, 21, 85, 83), (2, 30, 86, 82), (262, 79, 125, 276), (306, 213, 116, 274), (248, 49, 88, 266), (30, 56, 89, 86), (79, 111, 124, 125), (102, 112, 80, 82), (8, 9, 100, 90), (209, 207, 120, 127), (74, 78, 98, 94), (264, 77, 97, 268), (471, 466, 171, 190), (217, 209, 127, 117), (70, 74, 94, 90), (71, 73, 93, 91), (685, 72, 92, 691), (69, 71, 91, 101), (72, 69, 101, 92), (75, 68, 100, 95), (70, 68, 112, 102), (87, 80, 112, 107), (84, 81, 113, 104), (81, 83, 103, 113), (687, 84, 104, 693), (83, 85, 105, 103), (82, 86, 106, 102), (218, 210, 131, 121), (721, 211, 114, 695), (266, 88, 109, 270), (86, 89, 110, 106), (220, 212, 126, 118), (118, 122, 123, 119), (124, 120, 121, 125), (117, 127, 143, 137), (121, 131, 145, 140), (127, 120, 149, 143), (276, 125, 133, 278), (126, 115, 135, 142), (130, 119, 139, 144), (116, 117, 137, 136), (118, 126, 142, 148), (125, 121, 140, 141), (213, 217, 117, 116), (210, 216, 133, 131), (273, 108, 122, 281), (214, 221, 119, 130), (212, 219, 115, 126), (207, 218, 121, 120), (108, 76, 123, 122), (140, 145, 163, 156), (142, 135, 128, 158), (144, 139, 155, 162), (143, 149, 167, 159), (148, 142, 158, 166), (145, 147, 165, 163), (123, 132, 146, 138), (133, 125, 141, 147), (120, 124, 151, 149), (122, 118, 148, 150), (698, 130, 144, 702), (695, 114, 134, 699), (281, 122, 150, 285), (119, 123, 138, 139), (131, 133, 147, 145), (274, 116, 136, 282), (152, 153, 159, 161), (703, 129, 160, 707), (286, 152, 161, 288), (705, 154, 164, 709), (157, 156, 163, 165), (161, 159, 167, 169), (707, 160, 168, 711), (288, 161, 169, 290), (137, 143, 159, 153), (699, 134, 129, 703), (282, 136, 152, 286), (702, 144, 162, 710), (156, 167, 149, 140), (136, 137, 153, 152), (140, 149, 151, 141), (138, 150, 148, 139), (293, 285, 150, 138), (292, 295, 147, 141), (294, 146, 164, 297), (148, 166, 155, 139), (705, 711, 168, 154), (296, 299, 157, 165), (291, 298, 154, 168), (157, 169, 167, 156), (198, 193, 181, 176), (203, 194, 183, 186), (205, 196, 189, 188), (201, 191, 177, 182), (204, 192, 179, 187), (195, 203, 186, 185), (719, 202, 184, 713), (193, 201, 182, 181), (192, 200, 180, 179), (483, 468, 175, 407), (200, 198, 176, 180), (304, 204, 187, 302), (717, 205, 188, 715), (196, 195, 185, 189), (300, 170, 237, 312), (470, 469, 174, 197), (475, 470, 197, 172), (172, 197, 238, 236), (73, 105, 195, 196), (690, 93, 205, 717), (242, 63, 204, 304), (87, 107, 198, 200), (35, 87, 200, 192), (75, 95, 201, 193), (661, 44, 202, 719), (105, 85, 203, 195), (63, 35, 192, 204), (95, 99, 191, 201), (93, 73, 196, 205), (85, 21, 194, 203), (107, 75, 193, 198), (468, 471, 190, 175), (474, 472, 215, 170), (423, 412, 218, 207), (433, 414, 219, 212), (437, 418, 221, 214), (429, 408, 216, 210), (435, 410, 217, 213), (416, 433, 212, 220), (731, 431, 211, 721), (412, 429, 210, 218), (410, 427, 209, 217), (427, 423, 207, 209), (453, 435, 213, 306), (727, 437, 214, 723), (418, 416, 220, 221), (170, 215, 240, 237), (763, 473, 206, 738), (519, 515, 513, 517), (133, 216, 230, 223), (177, 191, 229, 226), (96, 199, 228, 225), (199, 178, 227, 228), (514, 518, 516, 512), (191, 99, 222, 229), (208, 132, 224, 231), (278, 133, 223, 308), (318, 232, 233, 313), (316, 238, 239, 314), (311, 236, 238, 316), (746, 742, 232, 318), (738, 206, 232, 742), (197, 174, 239, 238), (407, 175, 241, 443), (206, 173, 233, 232), (175, 190, 234, 241), (759, 744, 319, 240), (401, 319, 323, 405), (235, 310, 317, 234), (393, 311, 316, 398), (234, 317, 315, 241), (398, 316, 314, 396), (240, 319, 312, 237), (400, 318, 313, 395), (132, 279, 309, 224), (360, 278, 308, 390), (431, 451, 307, 211), (465, 453, 306, 388), (44, 243, 305, 202), (324, 242, 304, 386), (173, 301, 313, 233), (382, 300, 312, 394), (202, 305, 303, 184), (386, 304, 302, 384), (169, 157, 299, 290), (373, 380, 298, 291), (164, 154, 298, 297), (378, 381, 299, 296), (147, 295, 296, 165), (376, 294, 297, 379), (138, 146, 294, 293), (374, 377, 295, 292), (141, 151, 284, 292), (375, 367, 285, 293), (134, 283, 287, 129), (364, 282, 286, 368), (160, 289, 291, 168), (370, 288, 290, 372), (129, 287, 289, 160), (368, 286, 288, 370), (114, 275, 283, 134), (356, 274, 282, 364), (124, 280, 284, 151), (363, 281, 285, 367), (111, 272, 280, 124), (355, 273, 281, 363), (123, 277, 279, 132), (358, 276, 278, 360), (89, 267, 271, 110), (348, 266, 270, 352), (78, 265, 269, 98), (346, 264, 268, 350), (56, 249, 267, 89), (330, 248, 266, 348), (211, 307, 275, 114), (388, 306, 274, 356), (76, 263, 277, 123), (344, 262, 276, 358), (110, 271, 265, 78), (352, 270, 264, 346), (108, 273, 263, 76), (354, 272, 262, 344), (467, 476, 301, 173), (479, 477, 300, 382), (48, 247, 250, 50), (328, 246, 251, 333), (45, 50, 250, 245), (326, 333, 251, 244), (52, 254, 260, 55), (337, 255, 261, 343), (59, 255, 257, 60), (336, 254, 256, 338), (58, 253, 259, 61), (334, 252, 258, 340), (98, 269, 253, 58), (350, 268, 252, 334), (60, 257, 244, 64), (338, 256, 245, 327), (56, 63, 242, 249), (330, 325, 243, 248), (61, 259, 261, 62), (340, 258, 260, 342), (754, 750, 322, 404), (396, 314, 320, 402), (446, 315, 321, 454), (746, 318, 322, 750), (315, 397, 403, 321), (397, 396, 402, 403), (748, 752, 405, 323), (752, 754, 404, 405), (259, 341, 343, 261), (341, 340, 342, 343), (249, 242, 324, 331), (331, 324, 325, 330), (257, 339, 326, 244), (339, 338, 327, 326), (269, 351, 335, 253), (351, 350, 334, 335), (253, 335, 341, 259), (335, 334, 340, 341), (255, 337, 339, 257), (337, 336, 338, 339), (254, 336, 342, 260), (336, 337, 343, 342), (245, 250, 332, 327), (327, 332, 333, 326), (247, 329, 332, 250), (329, 328, 333, 332), (476, 478, 383, 301), (478, 479, 382, 383), (273, 355, 345, 263), (355, 354, 344, 345), (271, 353, 347, 265), (353, 352, 346, 347), (263, 345, 359, 277), (345, 344, 358, 359), (307, 389, 357, 275), (389, 388, 356, 357), (249, 331, 349, 267), (331, 330, 348, 349), (265, 347, 351, 269), (347, 346, 350, 351), (267, 349, 353, 271), (349, 348, 352, 353), (277, 359, 361, 279), (359, 358, 360, 361), (272, 354, 362, 280), (354, 355, 363, 362), (280, 362, 366, 284), (362, 363, 367, 366), (275, 357, 365, 283), (357, 356, 364, 365), (287, 369, 371, 289), (369, 368, 370, 371), (289, 371, 373, 291), (371, 370, 372, 373), (283, 365, 369, 287), (365, 364, 368, 369), (292, 284, 366, 374), (374, 366, 367, 375), (293, 294, 376, 375), (375, 376, 377, 374), (295, 377, 378, 296), (377, 376, 379, 378), (297, 298, 380, 379), (379, 380, 381, 378), (290, 299, 381, 372), (372, 381, 380, 373), (305, 387, 385, 303), (387, 386, 384, 385), (301, 383, 395, 313), (383, 382, 394, 395), (243, 325, 387, 305), (325, 324, 386, 387), (451, 463, 389, 307), (463, 465, 388, 389), (279, 361, 391, 309), (361, 360, 390, 391), (319, 401, 394, 312), (401, 400, 395, 394), (317, 399, 397, 315), (399, 398, 396, 397), (310, 392, 399, 317), (392, 393, 398, 399), (318, 400, 404, 322), (400, 401, 405, 404), (385, 384, 464, 462), (462, 464, 465, 463), (303, 385, 462, 450), (450, 462, 463, 451), (403, 402, 460, 458), (458, 460, 461, 459), (321, 403, 458, 454), (454, 458, 459, 455), (314, 448, 456, 320), (448, 449, 457, 456), (743, 447, 455, 747), (447, 446, 454, 455), (402, 320, 456, 460), (460, 456, 457, 461), (384, 302, 452, 464), (464, 452, 453, 465), (184, 303, 450, 430), (430, 450, 451, 431), (241, 315, 446, 443), (443, 446, 447, 442), (756, 406, 442, 760), (406, 407, 443, 442), (174, 420, 444, 239), (420, 421, 445, 444), (314, 239, 444, 448), (448, 444, 445, 449), (516, 517, 513, 512), (518, 519, 517, 516), (514, 515, 519, 518), (512, 513, 515, 514), (469, 480, 420, 174), (480, 481, 623, 622), (189, 185, 417, 419), (419, 417, 416, 418), (715, 188, 436, 725), (725, 436, 437, 727), (302, 187, 434, 452), (452, 434, 435, 453), (180, 176, 422, 426), (426, 422, 423, 427), (179, 180, 426, 411), (411, 426, 427, 410), (181, 182, 428, 413), (413, 428, 429, 412), (713, 184, 430, 729), (729, 430, 431, 731), (185, 186, 432, 417), (417, 432, 433, 416), (187, 179, 411, 434), (434, 411, 410, 435), (182, 177, 409, 428), (428, 409, 408, 429), (188, 189, 419, 436), (436, 419, 418, 437), (186, 183, 415, 432), (432, 415, 414, 433), (176, 181, 413, 422), (422, 413, 412, 423), (761, 482, 406, 756), (407, 406, 616, 617), (441, 440, 483, 482), (739, 441, 482, 761), (439, 438, 481, 480), (227, 439, 480, 469), (391, 390, 479, 478), (309, 391, 478, 476), (390, 308, 477, 479), (224, 309, 476, 467), (757, 231, 473, 763), (223, 230, 472, 474), (226, 229, 471, 468), (225, 228, 470, 475), (228, 227, 469, 470), (440, 226, 468, 483), (229, 222, 466, 471), (231, 224, 467, 473), (308, 223, 474, 477), (500, 503, 487, 486), (492, 495, 491, 490), (504, 507, 489, 488), (496, 499, 485, 484), (507, 509, 498, 489), (511, 502, 485, 499), (509, 511, 499, 498), (488, 489, 498, 497), (497, 498, 499, 496), (486, 487, 494, 493), (493, 494, 495, 492), (495, 494, 510, 508), (508, 510, 511, 509), (494, 487, 503, 510), (510, 503, 502, 511), (491, 495, 508, 506), (506, 508, 509, 507), (490, 491, 506, 505), (505, 506, 507, 504), (484, 485, 502, 501), (501, 502, 503, 500), (520, 524, 536, 525), (520, 525, 537, 526), (520, 526, 539, 527), (520, 527, 538, 524), (521, 528, 538, 527), (521, 527, 539, 529), (521, 529, 543, 530), (521, 530, 542, 528), (522, 531, 542, 530), (522, 530, 543, 532), (522, 532, 541, 533), (522, 533, 540, 531), (523, 534, 540, 533), (523, 533, 541, 535), (523, 535, 537, 525), (523, 525, 536, 534), (544, 548, 560, 549), (544, 549, 561, 550), (544, 550, 563, 551), (544, 551, 562, 548), (545, 552, 562, 551), (545, 551, 563, 553), (545, 553, 567, 554), (545, 554, 566, 552), (546, 555, 566, 554), (546, 554, 567, 556), (546, 556, 565, 557), (546, 557, 564, 555), (547, 558, 564, 557), (547, 557, 565, 559), (547, 559, 561, 549), (547, 549, 560, 558), (582, 583, 615, 614), (529, 539, 586, 587), (568, 575, 574, 573, 572, 571, 570, 569), (576, 583, 582, 581, 580, 579, 578, 577), (573, 574, 598, 597), (541, 532, 589, 590), (572, 573, 597, 596), (532, 543, 588, 589), (561, 559, 607, 600), (537, 535, 591, 584), (581, 582, 614, 613), (571, 572, 596, 595), (559, 565, 606, 607), (535, 541, 590, 591), (580, 581, 613, 612), (579, 580, 612, 611), (563, 550, 601, 602), (578, 579, 611, 610), (591, 590, 598, 599), (584, 591, 599, 592), (589, 588, 596, 597), (590, 589, 597, 598), (587, 586, 594, 595), (588, 587, 595, 596), (585, 584, 592, 593), (586, 585, 593, 594), (574, 575, 599, 598), (543, 529, 587, 588), (526, 537, 584, 585), (575, 568, 592, 599), (568, 569, 593, 592), (539, 526, 585, 586), (569, 570, 594, 593), (570, 571, 595, 594), (602, 601, 609, 610), (607, 606, 614, 615), (600, 607, 615, 608), (605, 604, 612, 613), (606, 605, 613, 614), (603, 602, 610, 611), (604, 603, 611, 612), (601, 600, 608, 609), (556, 567, 604, 605), (583, 576, 608, 615), (565, 556, 605, 606), (576, 577, 609, 608), (553, 563, 602, 603), (577, 578, 610, 609), (567, 553, 603, 604), (550, 561, 600, 601), (406, 482, 618, 616), (482, 483, 619, 618), (483, 407, 617, 619), (421, 420, 620, 621), (420, 480, 622, 620), (481, 421, 621, 623), (638, 625, 627, 639), (629, 630, 632, 628), (641, 632, 625, 638), (630, 627, 625, 632), (643, 633, 636, 645), (642, 631, 635, 646), (628, 632, 636, 633), (632, 641, 645, 636), (646, 644, 654, 656), (634, 644, 646, 635), (631, 642, 637, 624), (641, 638, 648, 651), (624, 637, 640, 626), (642, 646, 656, 652), (651, 652, 656, 655), (654, 653, 655, 656), (652, 651, 648, 647), (647, 648, 649, 650), (640, 637, 647, 650), (643, 645, 655, 653), (645, 641, 651, 655), (638, 639, 649, 648), (637, 642, 652, 647), (733, 657, 659, 735), (668, 26, 660, 736), (665, 46, 657, 733), (26, 24, 658, 660), (24, 666, 734, 658), (666, 665, 733, 734), (47, 667, 735, 659), (667, 668, 736, 735), (658, 734, 736, 660), (734, 733, 735, 736), (415, 730, 732, 414), (730, 729, 731, 732), (183, 714, 730, 415), (714, 713, 729, 730), (424, 726, 728, 425), (726, 725, 727, 728), (178, 716, 726, 424), (716, 715, 725, 726), (425, 728, 724, 208), (728, 727, 723, 724), (414, 732, 722, 219), (732, 731, 721, 722), (21, 662, 720, 194), (662, 661, 719, 720), (96, 689, 718, 199), (689, 690, 717, 718), (199, 718, 716, 178), (718, 717, 715, 716), (194, 720, 714, 183), (720, 719, 713, 714), (155, 166, 712, 706), (706, 712, 711, 705), (146, 701, 709, 164), (701, 702, 710, 709), (135, 700, 704, 128), (700, 699, 703, 704), (158, 708, 712, 166), (708, 707, 711, 712), (155, 706, 710, 162), (706, 705, 709, 710), (128, 704, 708, 158), (704, 703, 707, 708), (115, 696, 700, 135), (696, 695, 699, 700), (132, 697, 701, 146), (697, 698, 702, 701), (219, 722, 696, 115), (722, 721, 695, 696), (88, 688, 694, 109), (688, 687, 693, 694), (77, 686, 692, 97), (686, 685, 691, 692), (49, 672, 688, 88), (672, 671, 687, 688), (109, 694, 686, 77), (694, 693, 685, 686), (208, 724, 697, 132), (724, 723, 698, 697), (26, 668, 670, 28), (668, 667, 669, 670), (93, 690, 666, 24), (690, 689, 665, 666), (28, 670, 673, 23), (670, 669, 674, 673), (22, 23, 673, 664), (664, 673, 674, 663), (27, 677, 683, 41), (677, 678, 684, 683), (54, 682, 684, 55), (682, 681, 683, 684), (49, 44, 661, 672), (672, 661, 662, 671), (53, 680, 663, 45), (680, 679, 664, 663), (97, 692, 676, 51), (692, 691, 675, 676), (51, 676, 682, 54), (676, 675, 681, 682), (52, 678, 680, 53), (678, 677, 679, 680), (438, 758, 764, 481), (230, 740, 762, 472), (740, 739, 761, 762), (472, 762, 755, 215), (762, 761, 756, 755), (215, 755, 759, 240), (755, 756, 760, 759), (319, 744, 748, 323), (744, 743, 747, 748), (459, 461, 753, 751), (751, 753, 754, 752), (455, 459, 751, 747), (747, 751, 752, 748), (449, 745, 749, 457), (745, 746, 750, 749), (461, 457, 749, 753), (753, 749, 750, 754), (442, 447, 743, 760), (760, 743, 744, 759), (421, 737, 741, 445), (737, 738, 742, 741), (449, 445, 741, 745), (745, 741, 742, 746), (481, 764, 737, 421), (768, 767, 769, 770), (770, 769, 766, 765), (737, 764, 770, 765), (764, 758, 768, 770), (763, 738, 766, 769), (757, 763, 769, 767), (771, 775, 787, 776), (795, 799, 788, 777), (795, 777, 790, 800), (771, 778, 789, 775), (772, 779, 789, 778), (796, 800, 790, 780), (796, 780, 794, 801), (772, 781, 793, 779), (773, 782, 793, 781), (797, 801, 794, 783), (797, 783, 792, 802), (773, 784, 791, 782), (774, 785, 791, 784), (798, 802, 792, 786), (798, 786, 788, 799), (774, 776, 787, 785), (774, 798, 799, 776), (774, 784, 802, 798), (773, 797, 802, 784), (773, 781, 801, 797), (772, 796, 801, 781), (772, 778, 800, 796), (771, 795, 800, 778), (771, 776, 799, 795), (836, 804, 806, 837), (839, 810, 808, 841), (857, 826, 804, 836), (819, 809, 807, 824), (821, 806, 804, 826), (837, 806, 811, 843), (822, 810, 814, 830), (820, 805, 812, 828), (840, 809, 813, 846), (846, 813, 817, 850), (853, 834, 818, 849), (828, 812, 816, 832), (830, 814, 818, 834), (843, 811, 815, 847), (811, 829, 833, 815), (829, 830, 834, 833), (813, 827, 831, 817), (827, 828, 832, 831), (847, 815, 833, 851), (851, 833, 834, 853), (809, 819, 827, 813), (819, 820, 828, 827), (806, 821, 829, 811), (821, 822, 830, 829), (810, 822, 825, 808), (822, 821, 826, 825), (805, 820, 823, 803), (820, 819, 824, 823), (841, 808, 825, 855), (855, 825, 826, 857), (824, 856, 858, 823), (856, 855, 857, 858), (807, 842, 856, 824), (842, 841, 855, 856), (832, 852, 854, 831), (852, 851, 853, 854), (816, 848, 852, 832), (848, 847, 851, 852), (812, 844, 848, 816), (844, 843, 847, 848), (831, 854, 850, 817), (854, 853, 849, 850), (814, 845, 849, 818), (845, 846, 850, 849), (810, 839, 845, 814), (839, 840, 846, 845), (805, 838, 844, 812), (838, 837, 843, 844), (823, 858, 835, 803), (858, 857, 836, 835), (809, 840, 842, 807), (840, 839, 841, 842), (803, 835, 838, 805), (835, 836, 837, 838), (861, 862, 866, 865), (865, 866, 864, 863), (863, 864, 860, 859), (861, 865, 863, 859), (866, 862, 860, 864), (869, 870, 874, 873), (873, 874, 872, 871), (871, 872, 868, 867), (869, 873, 871, 867), (874, 870, 868, 872), (876, 883, 893, 882, 894, 884), (875, 879, 891, 880, 892, 881), (876, 884, 898, 885, 897, 883), (877, 886, 897, 885, 898, 887), (877, 887, 896, 888, 895, 886), (878, 889, 895, 888, 896, 890), (878, 890, 892, 880, 891, 889), (899, 905, 918, 906, 917, 903), (900, 907, 917, 906, 918, 908), (900, 908, 922, 909, 921, 907), (875, 881, 894, 882, 893, 879), (899, 903, 915, 904, 916, 905), (901, 910, 921, 909, 922, 911), (901, 911, 920, 912, 919, 910), (902, 913, 919, 912, 920, 914), (916, 914, 920, 911, 922, 908, 918, 905), (892, 890, 896, 887, 898, 884, 894, 881), (902, 914, 916, 904, 915, 913)])
me_cube_002.use_remesh_preserve_volume = False
me_cube_002.use_remesh_preserve_attributes = False
me_cube_002.use_mirror_vertex_groups = False
me_cube_002.update()

# ---- objects
ob_cube = bpy.data.objects.new('Cube', me_cube_002)

# ---- transforms, parenting, visibility, modifiers, constraints
ob_cube.location = (0.0, 0.0, 0.0)
ob_cube.lineart.crease_threshold = 0.0

# ---- collection membership
col_collection_1.objects.link(ob_cube)

# ---- scene / render settings (as saved in the file)
scene.frame_start = 1; scene.frame_end = 250; scene.frame_set(1)
scene.render.engine = 'BLENDER_EEVEE_NEXT'
scene.render.resolution_percentage = 50
scene.render.dither_intensity = 0.0
scene.cycles.use_denoising = False
scene.cycles.samples = 128
scene.cycles.sampling_pattern = 'TABULATED_SOBOL'
scene.cycles.use_adaptive_sampling = False
scene.cycles.use_light_tree = False
scene.cycles.blur_glossy = 0.0
scene.cycles.sample_clamp_indirect = 0.0
scene.view_settings.view_transform = 'Standard'
bpy.context.view_layer.update()

# ---- added for rendering (the .blend has no active camera and no usable light): camera, sun
cam_auto = bpy.data.cameras.new('AutoCamera')
cam_auto.lens = 50.0
cam_auto.sensor_width = 36.0
cam_auto.clip_end = 1000.0
ob_auto_camera = bpy.data.objects.new('AutoCamera', cam_auto)
scene.collection.objects.link(ob_auto_camera)
ob_auto_camera.location = (11.283, -13.8437, 10.5555)
ob_auto_camera.rotation_euler = (1.09748, -7.21219e-08, 0.694738)
scene.camera = ob_auto_camera
light_auto_sun = bpy.data.lights.new('AutoSun', 'SUN')
light_auto_sun.energy = 3.0
light_auto_sun.angle = 0.0523599
ob_auto_sun = bpy.data.objects.new('AutoSun', light_auto_sun)
scene.collection.objects.link(ob_auto_sun)
ob_auto_sun.rotation_euler = (0.872665, 0.174533, 0.523599)
bpy.context.view_layer.update()

